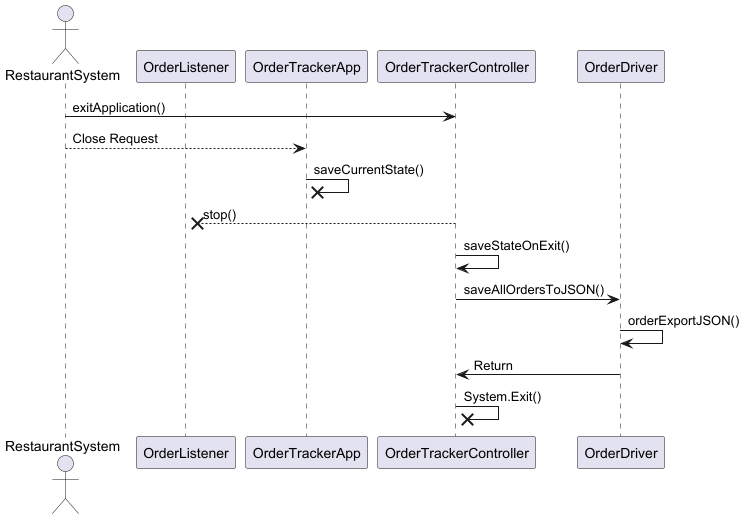

The diagram above was rendered by PlantUML. Its source (embedded in the PNG):
@startuml
actor RestaurantSystem
participant OrderListener
participant OrderTrackerApp
participant OrderTrackerController
participant OrderDriver

RestaurantSystem -> OrderTrackerController : exitApplication()
RestaurantSystem --> OrderTrackerApp: Close Request
OrderTrackerApp -x OrderTrackerApp : saveCurrentState()
OrderTrackerController --x OrderListener : stop()
OrderTrackerController -> OrderTrackerController : saveStateOnExit()
OrderTrackerController -> OrderDriver : saveAllOrdersToJSON()
OrderDriver -> OrderDriver : orderExportJSON()
OrderDriver ->OrderTrackerController : Return
OrderTrackerController -x OrderTrackerController : System.Exit()


@enduml